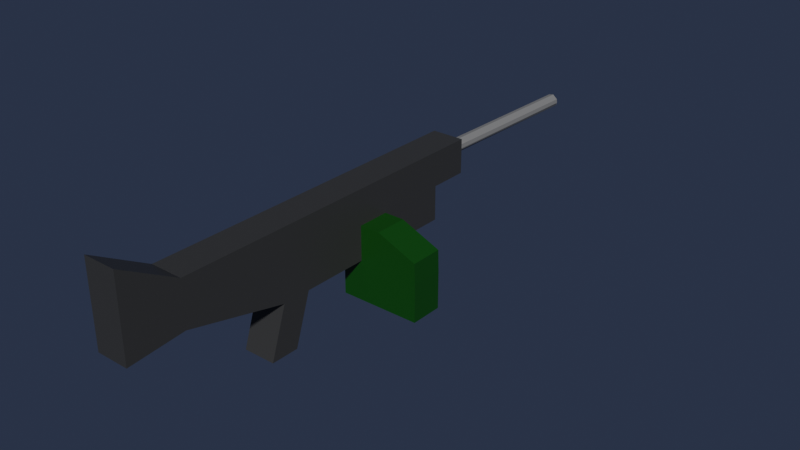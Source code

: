 # Source: machinegun.blend  (saved by Blender 4.5.90; exported with 4.5.12 LTS)
import bpy
from mathutils import Matrix  # noqa: F401  (used for matrix-valued properties, if any)

bpy.ops.wm.read_factory_settings(use_empty=True)
scene = bpy.context.scene
scene.name = 'Scene'

# ---- collections
col_collection = bpy.data.collections.new('Collection'); scene.collection.children.link(col_collection)

# ---- materials (node trees are filled in below, after node groups)
mat_material_001 = bpy.data.materials.new('Material.001')
mat_material_001.use_transparent_shadow = False
mat_material = bpy.data.materials.new('Material')
mat_material.alpha_threshold = 0.0
mat_material.use_transparent_shadow = False
mat_material.line_color = (0.0, 0.0, 0.0, 1.0)
mat_material_002 = bpy.data.materials.new('Material.002')
mat_material_002.use_transparent_shadow = False

# ---- material node trees
mat_material_001.use_nodes = True; mat_material_001.node_tree.nodes.clear()
_N = mat_material_001.node_tree.nodes; _L = mat_material_001.node_tree.links
n0 = _N.new('ShaderNodeBsdfPrincipled'); n0.name = 'Principled BSDF'; n0.location = (10, 300)
n0.distribution = 'GGX'
n0.subsurface_method = 'RANDOM_WALK_SKIN'
n0.inputs[0].default_value = (0.0008952, 0.04695, 0.0, 1.0)
n0.inputs[3].default_value = 1.45
n0.inputs[27].default_value = (0.0, 0.0, 0.0, 1.0)
n0.inputs[28].default_value = 1.0
n1 = _N.new('ShaderNodeOutputMaterial'); n1.name = 'Material Output'; n1.location = (300, 300)
_L.new(n0.outputs[0], n1.inputs[0])
n1.is_active_output = True
mat_material.use_nodes = True; mat_material.node_tree.nodes.clear()
_N = mat_material.node_tree.nodes; _L = mat_material.node_tree.links
n0 = _N.new('ShaderNodeOutputMaterial'); n0.name = 'Material Output'; n0.location = (300, 300)
n1 = _N.new('ShaderNodeBsdfPrincipled'); n1.name = 'Principled BSDF'; n1.location = (10, 300)
n1.distribution = 'GGX'
n1.subsurface_method = 'RANDOM_WALK_SKIN'
n1.inputs[0].default_value = (0.0331, 0.0331, 0.0331, 1.0)
n1.inputs[2].default_value = 0.4
n1.inputs[3].default_value = 1.45
n1.inputs[27].default_value = (0.0, 0.0, 0.0, 1.0)
n1.inputs[28].default_value = 1.0
_L.new(n1.outputs[0], n0.inputs[0])
n0.is_active_output = True
mat_material_002.use_nodes = True; mat_material_002.node_tree.nodes.clear()
_N = mat_material_002.node_tree.nodes; _L = mat_material_002.node_tree.links
n0 = _N.new('ShaderNodeBsdfPrincipled'); n0.name = 'Principled BSDF'; n0.location = (10, 300)
n0.distribution = 'GGX'
n0.subsurface_method = 'RANDOM_WALK_SKIN'
n0.inputs[0].default_value = (0.2019, 0.2019, 0.2019, 1.0)
n0.inputs[3].default_value = 1.45
n0.inputs[27].default_value = (0.0, 0.0, 0.0, 1.0)
n0.inputs[28].default_value = 1.0
n1 = _N.new('ShaderNodeOutputMaterial'); n1.name = 'Material Output'; n1.location = (300, 300)
_L.new(n0.outputs[0], n1.inputs[0])
n1.is_active_output = True

# ---- world
world_world = bpy.data.worlds.new('World'); scene.world = world_world
world_world.use_nodes = True; world_world.node_tree.nodes.clear()
_N = world_world.node_tree.nodes; _L = world_world.node_tree.links
n0 = _N.new('ShaderNodeOutputWorld'); n0.name = 'World Output'; n0.location = (300, 300)
n1 = _N.new('ShaderNodeBackground'); n1.name = 'Background'; n1.location = (10, 300)
n1.inputs[0].default_value = (0.02033, 0.02836, 0.05087, 1.0)
_L.new(n1.outputs[0], n0.inputs[0])
n0.is_active_output = True
world_world.color = (0.05088, 0.05088, 0.05088)
world_world.use_sun_shadow = False
world_world.sun_shadow_jitter_overblur = 0.0

# ---- meshes
me_cube_002 = bpy.data.meshes.new('Cube.002')
me_cube_002.from_pydata([(-1.0, -1.0, -1.0), (-1.0, -1.0, 1.0), (-1.0, 1.0, -1.0), (-1.0, 1.0, 1.0), (1.0, -1.0, -1.0), (0.9836, -1.0, 0.5539), (1.0, 1.0, -1.0), (0.9836, 1.0, 0.5539), (0.0, 1.0, -1.0), (0.0, 1.0, 1.0), (0.0, -1.0, -1.0), (0.0, -1.0, 1.0), (-1.0, -1.0, 0.0), (-1.0, 1.0, 0.0), (1.0, 1.0, 0.0), (1.0, -1.0, 0.0), (0.0, -1.0, 0.0), (0.0, 1.0, 0.0), (-1.312, -6.83, 0.07492), (-1.312, -6.83, 1.934), (-1.312, 2.961, 0.07492), (-1.312, 2.961, 1.934), (-0.498, -6.83, 0.07492), (-0.498, -6.83, 1.934), (-0.498, 2.961, 0.07492), (-0.498, 2.961, 1.934), (-1.312, -13.07, 0.7219), (-1.312, -13.07, 1.934), (-0.498, -13.07, 1.934), (-0.498, -13.07, 0.7219), (-1.312, -16.48, 0.5892), (-1.312, -16.48, 2.779), (-0.498, -16.48, 2.779), (-0.498, -16.48, 0.5892), (-1.312, -5.082, 0.07492), (-1.312, -5.082, 1.934), (-0.498, -5.082, 0.07492), (-0.498, -5.082, 1.934), (-1.312, -6.111, -1.261), (-1.312, -7.859, -1.261), (-0.498, -7.859, -1.261), (-0.498, -6.111, -1.261), (-1.312, 5.382, 1.934), (-1.312, 5.382, 0.07492), (-0.498, 5.382, 0.07492), (-0.498, 5.382, 1.934), (-1.312, -6.83, 1.004), (-1.312, 2.961, 1.004), (-0.498, 2.961, 1.004), (-0.498, -6.83, 1.004), (-1.312, -13.07, 1.328), (-0.498, -13.07, 1.328), (-1.312, -16.48, 1.684), (-0.498, -16.48, 1.684), (-0.498, -5.082, 1.004), (-1.312, -5.082, 1.004), (-1.312, 5.382, 1.004), (-0.498, 5.382, 1.004), (-1.312, 7.773, 1.934), (-0.498, 7.773, 1.934), (-1.312, 7.773, 1.004), (-0.498, 7.773, 1.004), (-1.312, -1.06, 1.934), (-0.498, -1.06, 0.07492), (-1.312, -1.06, 0.07492), (-0.498, -1.06, 1.934), (-0.498, -1.06, 1.004), (-1.312, -1.06, 1.004), (-1.312, 1.906, 1.934), (-0.498, 1.906, 0.07492), (-1.312, 1.906, 1.004), (-1.312, 1.906, 0.07492), (-0.498, 1.906, 1.934), (-0.498, 1.906, 1.004), (-0.9689, 18.89, 1.283), (-0.9689, 4.358, 1.394), (-1.044, 18.9, 1.35), (-1.044, 4.361, 1.461), (-1.072, 18.9, 1.453), (-1.072, 4.365, 1.564), (-1.059, 18.9, 1.523), (-1.059, 4.367, 1.634), (-1.044, 18.9, 1.555), (-1.044, 4.369, 1.666), (-0.9978, 18.91, 1.606), (-0.9978, 4.371, 1.717), (-0.8722, 18.91, 1.633), (-0.8722, 4.372, 1.744), (-0.7503, 18.9, 1.523), (-0.7503, 4.367, 1.634), (-0.7408, 18.9, 1.417), (-0.7408, 4.363, 1.528), (-0.7503, 18.9, 1.382), (-0.7503, 4.362, 1.493), (-0.7866, 18.89, 1.323), (-0.7866, 4.359, 1.434), (-0.8119, 18.89, 1.3), (-0.8119, 4.359, 1.411), (-0.8409, 18.89, 1.283), (-0.8409, 4.358, 1.394)], [], [(12, 1, 3, 13), (17, 9, 7, 14), (14, 7, 5, 15), (16, 11, 1, 12), (8, 6, 4, 10), (9, 3, 1, 11), (7, 9, 11, 5), (2, 8, 10, 0), (15, 5, 11, 16), (13, 3, 9, 17), (2, 13, 17, 8), (4, 15, 16, 10), (10, 16, 12, 0), (6, 14, 15, 4), (8, 17, 14, 6), (0, 12, 13, 2), (70, 68, 21, 47), (24, 20, 43, 44), (54, 37, 23, 49), (18, 22, 29, 26), (22, 18, 39, 40), (37, 35, 19, 23), (28, 27, 31, 32), (23, 19, 27, 28), (49, 23, 28, 51), (46, 18, 26, 50), (53, 32, 31, 52), (51, 28, 32, 53), (26, 29, 33, 30), (50, 26, 30, 52), (65, 62, 35, 37), (64, 63, 36, 34), (66, 65, 37, 54), (46, 19, 35, 55), (38, 41, 40, 39), (36, 22, 40, 41), (18, 34, 38, 39), (34, 36, 41, 38), (56, 42, 58, 60), (21, 25, 45, 42), (47, 21, 42, 56), (48, 24, 44, 57), (25, 48, 57, 45), (20, 47, 56, 43), (43, 56, 57, 44), (18, 46, 55, 34), (63, 66, 54, 36), (27, 50, 52, 31), (29, 51, 53, 33), (33, 53, 52, 30), (19, 46, 50, 27), (22, 49, 51, 29), (36, 54, 49, 22), (71, 70, 47, 20), (60, 58, 59, 61), (45, 57, 61, 59), (42, 45, 59, 58), (57, 56, 60, 61), (34, 55, 67, 64), (69, 73, 66, 63), (73, 72, 65, 66), (71, 69, 63, 64), (72, 68, 62, 65), (55, 35, 62, 67), (25, 21, 68, 72), (20, 24, 69, 71), (48, 25, 72, 73), (24, 48, 73, 69), (64, 67, 70, 71), (67, 62, 68, 70), (77, 79, 78, 76), (85, 87, 86, 84), (89, 91, 90, 88), (93, 95, 97, 99, 98, 96, 94, 92, 90, 91), (83, 85, 84, 82, 80, 78, 79, 81), (99, 75, 74, 98), (75, 77, 76, 74), (87, 89, 88, 86), (99, 97, 95, 93, 91, 89, 87, 85, 83, 81, 79, 77, 75), (98, 74, 76, 78, 80, 82, 84, 86, 88, 90, 92, 94, 96)])
me_cube_002.polygons.foreach_set('material_index', [0, 0, 0, 0, 0, 0, 0, 0, 0, 0, 0, 0, 0, 0, 0, 0, 2, 2, 2, 2, 2, 2, 2, 2, 2, 2, 2, 2, 2, 2, 2, 2, 2, 2, 2, 2, 2, 2, 2, 2, 2, 2, 2, 2, 2, 2, 2, 2, 2, 2, 2, 2, 2, 2, 2, 2, 2, 2, 2, 2, 2, 2, 2, 2, 2, 2, 2, 2, 2, 2, 3, 3, 3, 3, 3, 3, 3, 3, 3, 3])
_uv = me_cube_002.uv_layers.new(name='UVMap')
_uv.uv.foreach_set('vector', [0.5, 0.0, 0.625, 0.0, 0.625, 0.25, 0.5, 0.25, 0.5, 0.375, 0.625, 0.375, 0.625, 0.5, 0.5, 0.5, 0.5, 0.5, 0.625, 0.5, 0.625, 0.75, 0.5, 0.75, 0.5, 0.875, 0.625, 0.875, 0.625, 1.0, 0.5, 1.0, 0.25, 0.5, 0.375, 0.5, 0.375, 0.75, 0.25, 0.75, 0.75, 0.5, 0.875, 0.5, 0.875, 0.75, 0.75, 0.75, 0.625, 0.5, 0.75, 0.5, 0.75, 0.75, 0.625, 0.75, 0.125, 0.5, 0.25, 0.5, 0.25, 0.75, 0.125, 0.75, 0.5, 0.75, 0.625, 0.75, 0.625, 0.875, 0.5, 0.875, 0.5, 0.25, 0.625, 0.25, 0.625, 0.375, 0.5, 0.375, 0.375, 0.25, 0.5, 0.25, 0.5, 0.375, 0.375, 0.375, 0.375, 0.75, 0.5, 0.75, 0.5, 0.875, 0.375, 0.875, 0.375, 0.875, 0.5, 0.875, 0.5, 1.0, 0.375, 1.0, 0.375, 0.5, 0.5, 0.5, 0.5, 0.75, 0.375, 0.75, 0.375, 0.375, 0.5, 0.375, 0.5, 0.5, 0.375, 0.5, 0.375, 0.0, 0.5, 0.0, 0.5, 0.25, 0.375, 0.25, 0.5, 0.2208, 0.625, 0.2208, 0.625, 0.25, 0.5, 0.25, 0.375, 0.5, 0.125, 0.5, 0.125, 0.5, 0.375, 0.5, 0.5, 0.7229, 0.625, 0.7229, 0.625, 0.75, 0.5, 0.75, 0.125, 0.75, 0.375, 0.75, 0.375, 0.75, 0.125, 0.75, 0.375, 0.75, 0.125, 0.75, 0.125, 0.75, 0.375, 0.75, 0.625, 0.7229, 0.875, 0.7229, 0.875, 0.75, 0.625, 0.75, 0.625, 0.75, 0.875, 0.75, 0.875, 0.75, 0.625, 0.75, 0.625, 0.75, 0.875, 0.75, 0.875, 0.75, 0.625, 0.75, 0.5, 0.75, 0.625, 0.75, 0.625, 0.75, 0.5, 0.75, 0.5, 0.0, 0.375, 0.0, 0.375, 0.0, 0.5, 0.0, 0.5, 0.75, 0.625, 0.75, 0.625, 1.0, 0.5, 1.0, 0.5, 0.75, 0.625, 0.75, 0.625, 0.75, 0.5, 0.75, 0.125, 0.75, 0.375, 0.75, 0.375, 0.75, 0.125, 0.75, 0.5, 0.0, 0.375, 0.0, 0.375, 0.0, 0.5, 0.0, 0.625, 0.6114, 0.875, 0.6114, 0.875, 0.7229, 0.625, 0.7229, 0.125, 0.6114, 0.375, 0.6114, 0.375, 0.7229, 0.125, 0.7229, 0.5, 0.6114, 0.625, 0.6114, 0.625, 0.7229, 0.5, 0.7229, 0.5, 0.0, 0.625, 0.0, 0.625, 0.02714, 0.5, 0.02714, 0.125, 0.7229, 0.375, 0.7229, 0.375, 0.75, 0.125, 0.75, 0.375, 0.7229, 0.375, 0.75, 0.375, 0.75, 0.375, 0.7229, 0.375, 0.0, 0.375, 0.02714, 0.375, 0.02714, 0.375, 0.0, 0.125, 0.7229, 0.375, 0.7229, 0.375, 0.7229, 0.125, 0.7229, 0.5, 0.25, 0.625, 0.25, 0.625, 0.25, 0.5, 0.25, 0.875, 0.5, 0.625, 0.5, 0.625, 0.5, 0.875, 0.5, 0.5, 0.25, 0.625, 0.25, 0.625, 0.25, 0.5, 0.25, 0.5, 0.5, 0.375, 0.5, 0.375, 0.5, 0.5, 0.5, 0.625, 0.5, 0.5, 0.5, 0.5, 0.5, 0.625, 0.5, 0.375, 0.25, 0.5, 0.25, 0.5, 0.25, 0.375, 0.25, 0.375, 0.25, 0.5, 0.25, 0.5, 0.5, 0.375, 0.5, 0.375, 0.0, 0.5, 0.0, 0.5, 0.02714, 0.375, 0.02714, 0.375, 0.6114, 0.5, 0.6114, 0.5, 0.7229, 0.375, 0.7229, 0.625, 0.0, 0.5, 0.0, 0.5, 0.0, 0.625, 0.0, 0.375, 0.75, 0.5, 0.75, 0.5, 0.75, 0.375, 0.75, 0.375, 0.75, 0.5, 0.75, 0.5, 1.0, 0.375, 1.0, 0.625, 0.0, 0.5, 0.0, 0.5, 0.0, 0.625, 0.0, 0.375, 0.75, 0.5, 0.75, 0.5, 0.75, 0.375, 0.75, 0.375, 0.7229, 0.5, 0.7229, 0.5, 0.75, 0.375, 0.75, 0.375, 0.2208, 0.5, 0.2208, 0.5, 0.25, 0.375, 0.25, 0.5, 0.25, 0.625, 0.25, 0.625, 0.5, 0.5, 0.5, 0.625, 0.5, 0.5, 0.5, 0.5, 0.5, 0.625, 0.5, 0.875, 0.5, 0.625, 0.5, 0.625, 0.5, 0.875, 0.5, 0.5, 0.5, 0.5, 0.25, 0.5, 0.25, 0.5, 0.5, 0.375, 0.02714, 0.5, 0.02714, 0.5, 0.1386, 0.375, 0.1386, 0.375, 0.5292, 0.5, 0.5292, 0.5, 0.6114, 0.375, 0.6114, 0.5, 0.5292, 0.625, 0.5292, 0.625, 0.6114, 0.5, 0.6114, 0.125, 0.5292, 0.375, 0.5292, 0.375, 0.6114, 0.125, 0.6114, 0.625, 0.5292, 0.875, 0.5292, 0.875, 0.6114, 0.625, 0.6114, 0.5, 0.02714, 0.625, 0.02714, 0.625, 0.1386, 0.5, 0.1386, 0.625, 0.5, 0.875, 0.5, 0.875, 0.5292, 0.625, 0.5292, 0.125, 0.5, 0.375, 0.5, 0.375, 0.5292, 0.125, 0.5292, 0.5, 0.5, 0.625, 0.5, 0.625, 0.5292, 0.5, 0.5292, 0.375, 0.5, 0.5, 0.5, 0.5, 0.5292, 0.375, 0.5292, 0.375, 0.1386, 0.5, 0.1386, 0.5, 0.2208, 0.375, 0.2208, 0.5, 0.1386, 0.625, 0.1386, 0.625, 0.2208, 0.5, 0.2208, 0.8438, 1.0, 0.75, 1.0, 0.75, 0.5, 0.8438, 0.5, 0.5938, 1.0, 0.4688, 1.0, 0.4688, 0.5, 0.5938, 0.5, 0.3125, 1.0, 0.2188, 1.0, 0.2188, 0.5, 0.3125, 0.5, 0.1875, 1.0, 0.125, 1.0, 0.09375, 1.0, 0.0625, 1.0, 0.0625, 0.5, 0.09375, 0.5, 0.125, 0.5, 0.1875, 0.5, 0.2188, 0.5, 0.2188, 1.0, 0.6562, 1.0, 0.5938, 1.0, 0.5938, 0.5, 0.6562, 0.5, 0.6875, 0.5, 0.75, 0.5, 0.75, 1.0, 0.6875, 1.0, 0.0625, 1.0, 0.9375, 1.0, 0.9375, 0.5, 0.0625, 0.5, 0.9375, 1.0, 0.8438, 1.0, 0.8438, 0.5, 0.9375, 0.5, 0.4688, 1.0, 0.3125, 1.0, 0.3125, 0.5, 0.4688, 0.5, 0.1582, 0.4717, 0.1167, 0.4496, 0.08029, 0.4197, 0.02827, 0.3418, 0.01461, 0.2968, 0.02827, 0.1582, 0.2032, 0.01461, 0.3833, 0.05045, 0.4496, 0.1167, 0.4717, 0.1582, 0.49, 0.25, 0.4496, 0.3833, 0.3418, 0.4717, 0.6582, 0.4717, 0.8418, 0.4717, 0.9496, 0.3833, 0.99, 0.25, 0.9717, 0.1582, 0.9496, 0.1167, 0.8833, 0.05045, 0.7032, 0.01461, 0.5283, 0.1582, 0.5146, 0.2968, 0.5283, 0.3418, 0.5803, 0.4197, 0.6167, 0.4496])
me_cube_002.materials.append(mat_material_001)
me_cube_002.materials.append(None)
me_cube_002.materials.append(mat_material)
me_cube_002.materials.append(mat_material_002)
me_cube_002.update()

# ---- objects
ob_cube_001 = bpy.data.objects.new('Cube.001', me_cube_002)

# ---- transforms, parenting, visibility, modifiers, constraints
ob_cube_001.location = (0.04121, -0.0226, -0.04241)
ob_cube_001.scale = (0.04555, 0.01848, 0.04224)

# ---- collection membership
col_collection.objects.link(ob_cube_001)

# ---- scene / render settings (as saved in the file)
scene.frame_start = 1; scene.frame_end = 250; scene.frame_set(1)
scene.render.engine = 'BLENDER_EEVEE_NEXT'
scene.cycles.sampling_pattern = 'TABULATED_SOBOL'
scene.cycles.use_light_tree = False
scene.view_settings.view_transform = 'Filmic'
bpy.context.view_layer.update()

# ---- added for rendering (the .blend has no active camera and no usable light): camera, sun
cam_auto = bpy.data.cameras.new('AutoCamera')
cam_auto.lens = 50.0
cam_auto.sensor_width = 36.0
cam_auto.clip_end = 1000.0
ob_auto_camera = bpy.data.objects.new('AutoCamera', cam_auto)
scene.collection.objects.link(ob_auto_camera)
ob_auto_camera.location = (0.667039, -0.759683, 0.495973)
ob_auto_camera.rotation_euler = (1.09748, -7.21219e-08, 0.694738)
scene.camera = ob_auto_camera
light_auto_sun = bpy.data.lights.new('AutoSun', 'SUN')
light_auto_sun.energy = 3.0
light_auto_sun.angle = 0.0523599
ob_auto_sun = bpy.data.objects.new('AutoSun', light_auto_sun)
scene.collection.objects.link(ob_auto_sun)
ob_auto_sun.rotation_euler = (0.872665, 0.174533, 0.523599)
bpy.context.view_layer.update()
